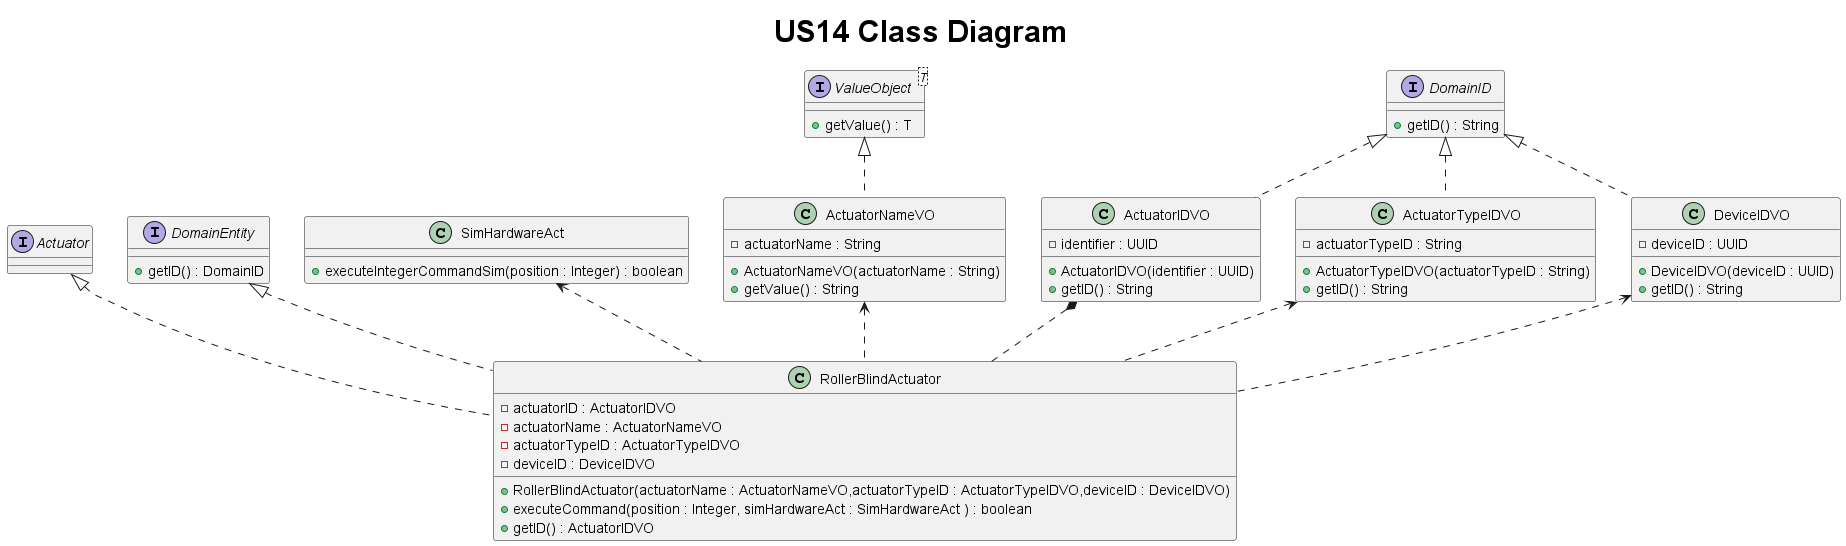

The diagram above was rendered by PlantUML. Its source (embedded in the PNG):
@startuml
title <size: 30> US14 Class Diagram

interface Actuator {
}

interface DomainEntity{
    + getID() : DomainID
}

interface DomainID{
    + getID() : String
}

interface ValueObject<T> {
    + getValue() : T
}

class RollerBlindActuator{
    - actuatorID : ActuatorIDVO
    - actuatorName : ActuatorNameVO
    - actuatorTypeID : ActuatorTypeIDVO
    - deviceID : DeviceIDVO

    + RollerBlindActuator(actuatorName : ActuatorNameVO,actuatorTypeID : ActuatorTypeIDVO,deviceID : DeviceIDVO)
    + executeCommand(position : Integer, simHardwareAct : SimHardwareAct ) : boolean
    + getID() : ActuatorIDVO
}

class SimHardwareAct {
    + executeIntegerCommandSim(position : Integer) : boolean
}

class ActuatorNameVO{
    - actuatorName : String
    + ActuatorNameVO(actuatorName : String)
    + getValue() : String
}

class ActuatorIDVO{
    - identifier : UUID
    + ActuatorIDVO(identifier : UUID)
    + getID() : String
}

class ActuatorTypeIDVO{
    - actuatorTypeID : String
    + ActuatorTypeIDVO(actuatorTypeID : String)
    + getID() : String
}

class DeviceIDVO{
    - deviceID : UUID
    + DeviceIDVO(deviceID : UUID)
    + getID() : String
}


DomainEntity <|.. RollerBlindActuator
Actuator <|.. RollerBlindActuator
SimHardwareAct <.. RollerBlindActuator
ActuatorNameVO <.. RollerBlindActuator
ActuatorIDVO *.. RollerBlindActuator
ActuatorTypeIDVO <.. RollerBlindActuator
DeviceIDVO <.. RollerBlindActuator
ValueObject <|.. ActuatorNameVO
DomainID <|.. ActuatorIDVO
DomainID <|.. ActuatorTypeIDVO
DomainID <|.. DeviceIDVO

@enduml